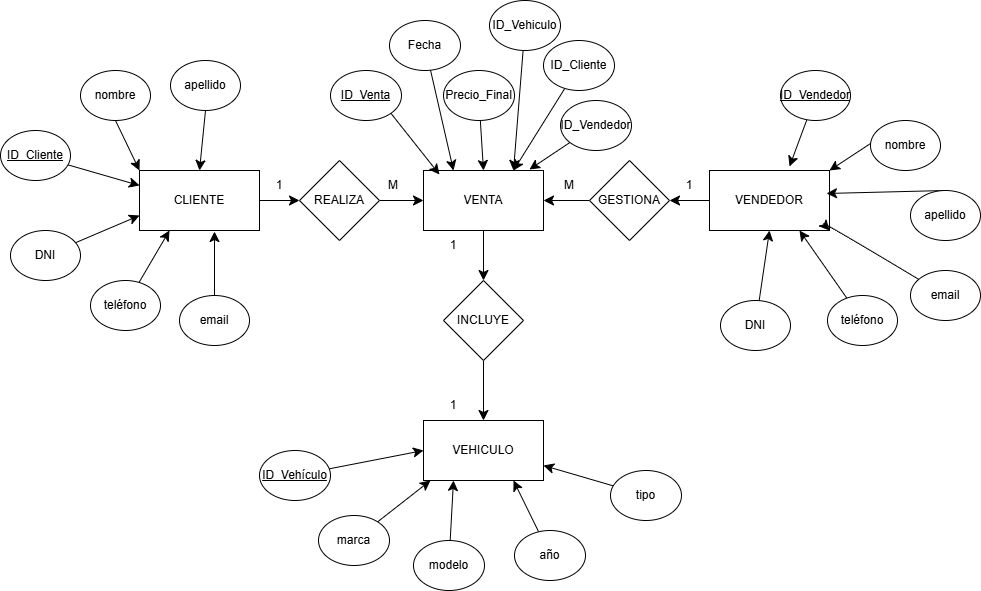

The diagram above was exported from draw.io. Its source (the exported page's mxGraphModel, read from the mxfile embedded in the PNG):
<mxGraphModel dx="2253" dy="839" grid="1" gridSize="10" guides="1" tooltips="1" connect="1" arrows="1" fold="1" page="1" pageScale="1" pageWidth="827" pageHeight="1169" math="0" shadow="0">
  <root>
    <mxCell id="0" />
    <mxCell id="1" parent="0" />
    <mxCell id="mpu3bNF0gHk8Fch6nh8j-10" value="" style="edgeStyle=none;curved=1;rounded=0;orthogonalLoop=1;jettySize=auto;html=1;fontSize=12;startSize=8;endSize=8;" edge="1" parent="1" source="mpu3bNF0gHk8Fch6nh8j-2" target="mpu3bNF0gHk8Fch6nh8j-8">
      <mxGeometry relative="1" as="geometry" />
    </mxCell>
    <mxCell id="mpu3bNF0gHk8Fch6nh8j-2" value="CLIENTE" style="rounded=0;whiteSpace=wrap;html=1;" vertex="1" parent="1">
      <mxGeometry x="69" y="240" width="120" height="60" as="geometry" />
    </mxCell>
    <mxCell id="mpu3bNF0gHk8Fch6nh8j-14" value="" style="edgeStyle=none;curved=1;rounded=0;orthogonalLoop=1;jettySize=auto;html=1;fontSize=12;startSize=8;endSize=8;" edge="1" parent="1" source="mpu3bNF0gHk8Fch6nh8j-3" target="mpu3bNF0gHk8Fch6nh8j-6">
      <mxGeometry relative="1" as="geometry" />
    </mxCell>
    <mxCell id="mpu3bNF0gHk8Fch6nh8j-3" value="VENTA" style="rounded=0;whiteSpace=wrap;html=1;" vertex="1" parent="1">
      <mxGeometry x="353" y="240" width="120" height="60" as="geometry" />
    </mxCell>
    <mxCell id="mpu3bNF0gHk8Fch6nh8j-4" value="VEHICULO" style="rounded=0;whiteSpace=wrap;html=1;" vertex="1" parent="1">
      <mxGeometry x="353" y="490" width="120" height="60" as="geometry" />
    </mxCell>
    <mxCell id="mpu3bNF0gHk8Fch6nh8j-12" value="" style="edgeStyle=none;curved=1;rounded=0;orthogonalLoop=1;jettySize=auto;html=1;fontSize=12;startSize=8;endSize=8;" edge="1" parent="1" source="mpu3bNF0gHk8Fch6nh8j-5" target="mpu3bNF0gHk8Fch6nh8j-7">
      <mxGeometry relative="1" as="geometry" />
    </mxCell>
    <mxCell id="mpu3bNF0gHk8Fch6nh8j-5" value="VENDEDOR" style="rounded=0;whiteSpace=wrap;html=1;" vertex="1" parent="1">
      <mxGeometry x="639" y="240" width="120" height="60" as="geometry" />
    </mxCell>
    <mxCell id="mpu3bNF0gHk8Fch6nh8j-15" value="" style="edgeStyle=none;curved=1;rounded=0;orthogonalLoop=1;jettySize=auto;html=1;fontSize=12;startSize=8;endSize=8;" edge="1" parent="1" source="mpu3bNF0gHk8Fch6nh8j-6" target="mpu3bNF0gHk8Fch6nh8j-4">
      <mxGeometry relative="1" as="geometry" />
    </mxCell>
    <mxCell id="mpu3bNF0gHk8Fch6nh8j-6" value="INCLUYE" style="rhombus;whiteSpace=wrap;html=1;" vertex="1" parent="1">
      <mxGeometry x="373" y="350" width="80" height="80" as="geometry" />
    </mxCell>
    <mxCell id="mpu3bNF0gHk8Fch6nh8j-13" value="" style="edgeStyle=none;curved=1;rounded=0;orthogonalLoop=1;jettySize=auto;html=1;fontSize=12;startSize=8;endSize=8;" edge="1" parent="1" source="mpu3bNF0gHk8Fch6nh8j-7" target="mpu3bNF0gHk8Fch6nh8j-3">
      <mxGeometry relative="1" as="geometry" />
    </mxCell>
    <mxCell id="mpu3bNF0gHk8Fch6nh8j-7" value="GESTIONA" style="rhombus;whiteSpace=wrap;html=1;" vertex="1" parent="1">
      <mxGeometry x="519" y="230" width="80" height="80" as="geometry" />
    </mxCell>
    <mxCell id="mpu3bNF0gHk8Fch6nh8j-11" value="" style="edgeStyle=none;curved=1;rounded=0;orthogonalLoop=1;jettySize=auto;html=1;fontSize=12;startSize=8;endSize=8;" edge="1" parent="1" source="mpu3bNF0gHk8Fch6nh8j-8" target="mpu3bNF0gHk8Fch6nh8j-3">
      <mxGeometry relative="1" as="geometry" />
    </mxCell>
    <mxCell id="mpu3bNF0gHk8Fch6nh8j-8" value="REALIZA" style="rhombus;whiteSpace=wrap;html=1;" vertex="1" parent="1">
      <mxGeometry x="229" y="230" width="80" height="80" as="geometry" />
    </mxCell>
    <mxCell id="mpu3bNF0gHk8Fch6nh8j-16" value="1" style="text;html=1;align=center;verticalAlign=middle;whiteSpace=wrap;rounded=0;" vertex="1" parent="1">
      <mxGeometry x="179" y="240" width="60" height="30" as="geometry" />
    </mxCell>
    <mxCell id="mpu3bNF0gHk8Fch6nh8j-17" value="M" style="text;html=1;align=center;verticalAlign=middle;whiteSpace=wrap;rounded=0;" vertex="1" parent="1">
      <mxGeometry x="293" y="240" width="60" height="30" as="geometry" />
    </mxCell>
    <mxCell id="mpu3bNF0gHk8Fch6nh8j-18" value="M" style="text;html=1;align=center;verticalAlign=middle;whiteSpace=wrap;rounded=0;" vertex="1" parent="1">
      <mxGeometry x="469" y="240" width="60" height="30" as="geometry" />
    </mxCell>
    <mxCell id="mpu3bNF0gHk8Fch6nh8j-19" value="1" style="text;html=1;align=center;verticalAlign=middle;whiteSpace=wrap;rounded=0;" vertex="1" parent="1">
      <mxGeometry x="589" y="240" width="60" height="30" as="geometry" />
    </mxCell>
    <mxCell id="mpu3bNF0gHk8Fch6nh8j-20" value="1" style="text;html=1;align=center;verticalAlign=middle;whiteSpace=wrap;rounded=0;" vertex="1" parent="1">
      <mxGeometry x="353" y="300" width="60" height="30" as="geometry" />
    </mxCell>
    <mxCell id="mpu3bNF0gHk8Fch6nh8j-21" value="1" style="text;html=1;align=center;verticalAlign=middle;whiteSpace=wrap;rounded=0;" vertex="1" parent="1">
      <mxGeometry x="353" y="460" width="60" height="30" as="geometry" />
    </mxCell>
    <mxCell id="mpu3bNF0gHk8Fch6nh8j-32" style="edgeStyle=none;curved=1;rounded=0;orthogonalLoop=1;jettySize=auto;html=1;entryX=0.25;entryY=1;entryDx=0;entryDy=0;fontSize=12;startSize=8;endSize=8;" edge="1" parent="1" source="mpu3bNF0gHk8Fch6nh8j-22" target="mpu3bNF0gHk8Fch6nh8j-2">
      <mxGeometry relative="1" as="geometry" />
    </mxCell>
    <mxCell id="mpu3bNF0gHk8Fch6nh8j-22" value="teléfono" style="ellipse;whiteSpace=wrap;html=1;" vertex="1" parent="1">
      <mxGeometry x="20" y="350" width="70" height="50" as="geometry" />
    </mxCell>
    <mxCell id="mpu3bNF0gHk8Fch6nh8j-31" style="edgeStyle=none;curved=1;rounded=0;orthogonalLoop=1;jettySize=auto;html=1;entryX=0;entryY=0.75;entryDx=0;entryDy=0;fontSize=12;startSize=8;endSize=8;" edge="1" parent="1" source="mpu3bNF0gHk8Fch6nh8j-23" target="mpu3bNF0gHk8Fch6nh8j-2">
      <mxGeometry relative="1" as="geometry" />
    </mxCell>
    <mxCell id="mpu3bNF0gHk8Fch6nh8j-23" value="DNI" style="ellipse;whiteSpace=wrap;html=1;" vertex="1" parent="1">
      <mxGeometry x="-60" y="300" width="70" height="50" as="geometry" />
    </mxCell>
    <mxCell id="mpu3bNF0gHk8Fch6nh8j-30" style="edgeStyle=none;curved=1;rounded=0;orthogonalLoop=1;jettySize=auto;html=1;entryX=0;entryY=0.25;entryDx=0;entryDy=0;fontSize=12;startSize=8;endSize=8;" edge="1" parent="1" source="mpu3bNF0gHk8Fch6nh8j-24" target="mpu3bNF0gHk8Fch6nh8j-2">
      <mxGeometry relative="1" as="geometry" />
    </mxCell>
    <mxCell id="mpu3bNF0gHk8Fch6nh8j-24" value="&lt;u&gt;ID_Cliente&lt;/u&gt;" style="ellipse;whiteSpace=wrap;html=1;" vertex="1" parent="1">
      <mxGeometry x="-70" y="200" width="70" height="50" as="geometry" />
    </mxCell>
    <mxCell id="mpu3bNF0gHk8Fch6nh8j-29" style="edgeStyle=none;curved=1;rounded=0;orthogonalLoop=1;jettySize=auto;html=1;exitX=0.5;exitY=1;exitDx=0;exitDy=0;entryX=0;entryY=0;entryDx=0;entryDy=0;fontSize=12;startSize=8;endSize=8;" edge="1" parent="1" source="mpu3bNF0gHk8Fch6nh8j-25" target="mpu3bNF0gHk8Fch6nh8j-2">
      <mxGeometry relative="1" as="geometry" />
    </mxCell>
    <mxCell id="mpu3bNF0gHk8Fch6nh8j-25" value="nombre" style="ellipse;whiteSpace=wrap;html=1;" vertex="1" parent="1">
      <mxGeometry x="10" y="140" width="70" height="50" as="geometry" />
    </mxCell>
    <mxCell id="mpu3bNF0gHk8Fch6nh8j-28" style="edgeStyle=none;curved=1;rounded=0;orthogonalLoop=1;jettySize=auto;html=1;exitX=0.5;exitY=1;exitDx=0;exitDy=0;entryX=0.5;entryY=0;entryDx=0;entryDy=0;fontSize=12;startSize=8;endSize=8;" edge="1" parent="1" source="mpu3bNF0gHk8Fch6nh8j-26" target="mpu3bNF0gHk8Fch6nh8j-2">
      <mxGeometry relative="1" as="geometry" />
    </mxCell>
    <mxCell id="mpu3bNF0gHk8Fch6nh8j-26" value="apellido" style="ellipse;whiteSpace=wrap;html=1;" vertex="1" parent="1">
      <mxGeometry x="100" y="130" width="70" height="50" as="geometry" />
    </mxCell>
    <mxCell id="mpu3bNF0gHk8Fch6nh8j-27" value="email" style="ellipse;whiteSpace=wrap;html=1;" vertex="1" parent="1">
      <mxGeometry x="109" y="365" width="70" height="50" as="geometry" />
    </mxCell>
    <mxCell id="mpu3bNF0gHk8Fch6nh8j-33" style="edgeStyle=none;curved=1;rounded=0;orthogonalLoop=1;jettySize=auto;html=1;entryX=0.625;entryY=1.017;entryDx=0;entryDy=0;entryPerimeter=0;fontSize=12;startSize=8;endSize=8;" edge="1" parent="1" source="mpu3bNF0gHk8Fch6nh8j-27" target="mpu3bNF0gHk8Fch6nh8j-2">
      <mxGeometry relative="1" as="geometry" />
    </mxCell>
    <mxCell id="mpu3bNF0gHk8Fch6nh8j-34" style="edgeStyle=none;curved=1;rounded=0;orthogonalLoop=1;jettySize=auto;html=1;fontSize=12;startSize=8;endSize=8;entryX=0.667;entryY=-0.067;entryDx=0;entryDy=0;entryPerimeter=0;" edge="1" parent="1" source="mpu3bNF0gHk8Fch6nh8j-35" target="mpu3bNF0gHk8Fch6nh8j-5">
      <mxGeometry relative="1" as="geometry">
        <mxPoint x="746.7717738949359" y="199.18430558438558" as="targetPoint" />
      </mxGeometry>
    </mxCell>
    <mxCell id="mpu3bNF0gHk8Fch6nh8j-35" value="&lt;u&gt;ID_Vendedor&lt;/u&gt;" style="ellipse;whiteSpace=wrap;html=1;direction=west;flipH=0;flipV=1;" vertex="1" parent="1">
      <mxGeometry x="710" y="140" width="70" height="50" as="geometry" />
    </mxCell>
    <mxCell id="mpu3bNF0gHk8Fch6nh8j-36" style="edgeStyle=none;curved=1;rounded=0;orthogonalLoop=1;jettySize=auto;html=1;exitX=0.5;exitY=1;exitDx=0;exitDy=0;entryX=1;entryY=0;entryDx=0;entryDy=0;fontSize=12;startSize=8;endSize=8;" edge="1" parent="1" source="mpu3bNF0gHk8Fch6nh8j-37" target="mpu3bNF0gHk8Fch6nh8j-5">
      <mxGeometry relative="1" as="geometry">
        <mxPoint x="816" y="90" as="targetPoint" />
      </mxGeometry>
    </mxCell>
    <mxCell id="mpu3bNF0gHk8Fch6nh8j-37" value="nombre" style="ellipse;whiteSpace=wrap;html=1;direction=west;flipH=0;flipV=1;" vertex="1" parent="1">
      <mxGeometry x="800" y="190" width="70" height="50" as="geometry" />
    </mxCell>
    <mxCell id="mpu3bNF0gHk8Fch6nh8j-38" style="edgeStyle=none;curved=1;rounded=0;orthogonalLoop=1;jettySize=auto;html=1;exitX=0.5;exitY=1;exitDx=0;exitDy=0;entryX=0.975;entryY=0.383;entryDx=0;entryDy=0;fontSize=12;startSize=8;endSize=8;entryPerimeter=0;" edge="1" parent="1" source="mpu3bNF0gHk8Fch6nh8j-39" target="mpu3bNF0gHk8Fch6nh8j-5">
      <mxGeometry relative="1" as="geometry">
        <mxPoint x="906" y="80" as="targetPoint" />
      </mxGeometry>
    </mxCell>
    <mxCell id="mpu3bNF0gHk8Fch6nh8j-39" value="apellido" style="ellipse;whiteSpace=wrap;html=1;direction=west;flipH=0;flipV=1;" vertex="1" parent="1">
      <mxGeometry x="840" y="260" width="70" height="50" as="geometry" />
    </mxCell>
    <mxCell id="mpu3bNF0gHk8Fch6nh8j-40" style="edgeStyle=none;curved=1;rounded=0;orthogonalLoop=1;jettySize=auto;html=1;entryX=0.75;entryY=1;entryDx=0;entryDy=0;fontSize=12;startSize=8;endSize=8;" edge="1" parent="1" source="mpu3bNF0gHk8Fch6nh8j-41" target="mpu3bNF0gHk8Fch6nh8j-5">
      <mxGeometry relative="1" as="geometry">
        <mxPoint x="819" y="340" as="targetPoint" />
      </mxGeometry>
    </mxCell>
    <mxCell id="mpu3bNF0gHk8Fch6nh8j-41" value="teléfono" style="ellipse;whiteSpace=wrap;html=1;" vertex="1" parent="1">
      <mxGeometry x="757" y="365" width="70" height="50" as="geometry" />
    </mxCell>
    <mxCell id="mpu3bNF0gHk8Fch6nh8j-42" style="edgeStyle=none;curved=1;rounded=0;orthogonalLoop=1;jettySize=auto;html=1;fontSize=12;startSize=8;endSize=8;entryX=0.5;entryY=1;entryDx=0;entryDy=0;" edge="1" parent="1" source="mpu3bNF0gHk8Fch6nh8j-43" target="mpu3bNF0gHk8Fch6nh8j-5">
      <mxGeometry relative="1" as="geometry">
        <mxPoint x="700" y="310" as="targetPoint" />
      </mxGeometry>
    </mxCell>
    <mxCell id="mpu3bNF0gHk8Fch6nh8j-43" value="DNI" style="ellipse;whiteSpace=wrap;html=1;" vertex="1" parent="1">
      <mxGeometry x="650" y="370" width="70" height="50" as="geometry" />
    </mxCell>
    <mxCell id="mpu3bNF0gHk8Fch6nh8j-44" value="email" style="ellipse;whiteSpace=wrap;html=1;" vertex="1" parent="1">
      <mxGeometry x="840" y="340" width="70" height="50" as="geometry" />
    </mxCell>
    <mxCell id="mpu3bNF0gHk8Fch6nh8j-45" style="edgeStyle=none;curved=1;rounded=0;orthogonalLoop=1;jettySize=auto;html=1;entryX=1;entryY=1;entryDx=0;entryDy=0;fontSize=12;startSize=8;endSize=8;" edge="1" parent="1" source="mpu3bNF0gHk8Fch6nh8j-44" target="mpu3bNF0gHk8Fch6nh8j-5">
      <mxGeometry relative="1" as="geometry">
        <mxPoint x="864" y="341" as="targetPoint" />
        <Array as="points">
          <mxPoint x="750" y="290" />
        </Array>
      </mxGeometry>
    </mxCell>
    <mxCell id="mpu3bNF0gHk8Fch6nh8j-46" value="&lt;u&gt;ID_Venta&lt;/u&gt;" style="ellipse;whiteSpace=wrap;html=1;" vertex="1" parent="1">
      <mxGeometry x="260" y="140" width="71" height="50" as="geometry" />
    </mxCell>
    <mxCell id="mpu3bNF0gHk8Fch6nh8j-56" style="edgeStyle=none;curved=1;rounded=0;orthogonalLoop=1;jettySize=auto;html=1;entryX=0.75;entryY=0;entryDx=0;entryDy=0;fontSize=12;startSize=8;endSize=8;" edge="1" parent="1" source="mpu3bNF0gHk8Fch6nh8j-47" target="mpu3bNF0gHk8Fch6nh8j-3">
      <mxGeometry relative="1" as="geometry" />
    </mxCell>
    <mxCell id="mpu3bNF0gHk8Fch6nh8j-47" value="ID_Vehiculo" style="ellipse;whiteSpace=wrap;html=1;" vertex="1" parent="1">
      <mxGeometry x="419" y="70" width="71" height="50" as="geometry" />
    </mxCell>
    <mxCell id="mpu3bNF0gHk8Fch6nh8j-55" style="edgeStyle=none;curved=1;rounded=0;orthogonalLoop=1;jettySize=auto;html=1;entryX=0.75;entryY=0;entryDx=0;entryDy=0;fontSize=12;startSize=8;endSize=8;" edge="1" parent="1" source="mpu3bNF0gHk8Fch6nh8j-48" target="mpu3bNF0gHk8Fch6nh8j-3">
      <mxGeometry relative="1" as="geometry" />
    </mxCell>
    <mxCell id="mpu3bNF0gHk8Fch6nh8j-48" value="ID_Cliente" style="ellipse;whiteSpace=wrap;html=1;" vertex="1" parent="1">
      <mxGeometry x="473" y="110" width="71" height="50" as="geometry" />
    </mxCell>
    <mxCell id="mpu3bNF0gHk8Fch6nh8j-57" style="edgeStyle=none;curved=1;rounded=0;orthogonalLoop=1;jettySize=auto;html=1;entryX=0.25;entryY=0;entryDx=0;entryDy=0;fontSize=12;startSize=8;endSize=8;" edge="1" parent="1" source="mpu3bNF0gHk8Fch6nh8j-49" target="mpu3bNF0gHk8Fch6nh8j-3">
      <mxGeometry relative="1" as="geometry" />
    </mxCell>
    <mxCell id="mpu3bNF0gHk8Fch6nh8j-49" value="Fecha" style="ellipse;whiteSpace=wrap;html=1;" vertex="1" parent="1">
      <mxGeometry x="319" y="90" width="71" height="50" as="geometry" />
    </mxCell>
    <mxCell id="mpu3bNF0gHk8Fch6nh8j-50" value="ID_Vendedor" style="ellipse;whiteSpace=wrap;html=1;" vertex="1" parent="1">
      <mxGeometry x="490" y="170" width="71" height="50" as="geometry" />
    </mxCell>
    <mxCell id="mpu3bNF0gHk8Fch6nh8j-53" style="edgeStyle=none;curved=1;rounded=0;orthogonalLoop=1;jettySize=auto;html=1;entryX=0.5;entryY=0;entryDx=0;entryDy=0;fontSize=12;startSize=8;endSize=8;" edge="1" parent="1" source="mpu3bNF0gHk8Fch6nh8j-51" target="mpu3bNF0gHk8Fch6nh8j-3">
      <mxGeometry relative="1" as="geometry" />
    </mxCell>
    <mxCell id="mpu3bNF0gHk8Fch6nh8j-51" value="Precio_Final" style="ellipse;whiteSpace=wrap;html=1;" vertex="1" parent="1">
      <mxGeometry x="373" y="140" width="71" height="50" as="geometry" />
    </mxCell>
    <mxCell id="mpu3bNF0gHk8Fch6nh8j-52" style="edgeStyle=none;curved=1;rounded=0;orthogonalLoop=1;jettySize=auto;html=1;exitX=1;exitY=1;exitDx=0;exitDy=0;entryX=0.133;entryY=0.067;entryDx=0;entryDy=0;entryPerimeter=0;fontSize=12;startSize=8;endSize=8;" edge="1" parent="1" source="mpu3bNF0gHk8Fch6nh8j-46" target="mpu3bNF0gHk8Fch6nh8j-3">
      <mxGeometry relative="1" as="geometry" />
    </mxCell>
    <mxCell id="mpu3bNF0gHk8Fch6nh8j-54" style="edgeStyle=none;curved=1;rounded=0;orthogonalLoop=1;jettySize=auto;html=1;entryX=0.883;entryY=-0.017;entryDx=0;entryDy=0;entryPerimeter=0;fontSize=12;startSize=8;endSize=8;" edge="1" parent="1" source="mpu3bNF0gHk8Fch6nh8j-50" target="mpu3bNF0gHk8Fch6nh8j-3">
      <mxGeometry relative="1" as="geometry" />
    </mxCell>
    <mxCell id="mpu3bNF0gHk8Fch6nh8j-64" style="edgeStyle=none;curved=1;rounded=0;orthogonalLoop=1;jettySize=auto;html=1;entryX=0;entryY=0.5;entryDx=0;entryDy=0;fontSize=12;startSize=8;endSize=8;" edge="1" parent="1" source="mpu3bNF0gHk8Fch6nh8j-58" target="mpu3bNF0gHk8Fch6nh8j-4">
      <mxGeometry relative="1" as="geometry" />
    </mxCell>
    <mxCell id="mpu3bNF0gHk8Fch6nh8j-58" value="&lt;u&gt;ID_Vehículo&lt;/u&gt;" style="ellipse;whiteSpace=wrap;html=1;" vertex="1" parent="1">
      <mxGeometry x="189" y="520" width="71" height="50" as="geometry" />
    </mxCell>
    <mxCell id="mpu3bNF0gHk8Fch6nh8j-68" style="edgeStyle=none;curved=1;rounded=0;orthogonalLoop=1;jettySize=auto;html=1;entryX=1;entryY=0.75;entryDx=0;entryDy=0;fontSize=12;startSize=8;endSize=8;" edge="1" parent="1" source="mpu3bNF0gHk8Fch6nh8j-59" target="mpu3bNF0gHk8Fch6nh8j-4">
      <mxGeometry relative="1" as="geometry" />
    </mxCell>
    <mxCell id="mpu3bNF0gHk8Fch6nh8j-59" value="tipo" style="ellipse;whiteSpace=wrap;html=1;" vertex="1" parent="1">
      <mxGeometry x="540" y="540" width="71" height="50" as="geometry" />
    </mxCell>
    <mxCell id="mpu3bNF0gHk8Fch6nh8j-67" style="edgeStyle=none;curved=1;rounded=0;orthogonalLoop=1;jettySize=auto;html=1;entryX=0.75;entryY=1;entryDx=0;entryDy=0;fontSize=12;startSize=8;endSize=8;" edge="1" parent="1" source="mpu3bNF0gHk8Fch6nh8j-60" target="mpu3bNF0gHk8Fch6nh8j-4">
      <mxGeometry relative="1" as="geometry" />
    </mxCell>
    <mxCell id="mpu3bNF0gHk8Fch6nh8j-60" value="año" style="ellipse;whiteSpace=wrap;html=1;" vertex="1" parent="1">
      <mxGeometry x="444" y="600" width="71" height="50" as="geometry" />
    </mxCell>
    <mxCell id="mpu3bNF0gHk8Fch6nh8j-61" value="marca" style="ellipse;whiteSpace=wrap;html=1;" vertex="1" parent="1">
      <mxGeometry x="248" y="585" width="71" height="50" as="geometry" />
    </mxCell>
    <mxCell id="mpu3bNF0gHk8Fch6nh8j-66" style="edgeStyle=none;curved=1;rounded=0;orthogonalLoop=1;jettySize=auto;html=1;entryX=0.25;entryY=1;entryDx=0;entryDy=0;fontSize=12;startSize=8;endSize=8;" edge="1" parent="1" source="mpu3bNF0gHk8Fch6nh8j-63" target="mpu3bNF0gHk8Fch6nh8j-4">
      <mxGeometry relative="1" as="geometry" />
    </mxCell>
    <mxCell id="mpu3bNF0gHk8Fch6nh8j-63" value="modelo" style="ellipse;whiteSpace=wrap;html=1;" vertex="1" parent="1">
      <mxGeometry x="343" y="610" width="71" height="50" as="geometry" />
    </mxCell>
    <mxCell id="mpu3bNF0gHk8Fch6nh8j-65" style="edgeStyle=none;curved=1;rounded=0;orthogonalLoop=1;jettySize=auto;html=1;entryX=0.058;entryY=1;entryDx=0;entryDy=0;entryPerimeter=0;fontSize=12;startSize=8;endSize=8;" edge="1" parent="1" source="mpu3bNF0gHk8Fch6nh8j-61" target="mpu3bNF0gHk8Fch6nh8j-4">
      <mxGeometry relative="1" as="geometry" />
    </mxCell>
  </root>
</mxGraphModel>